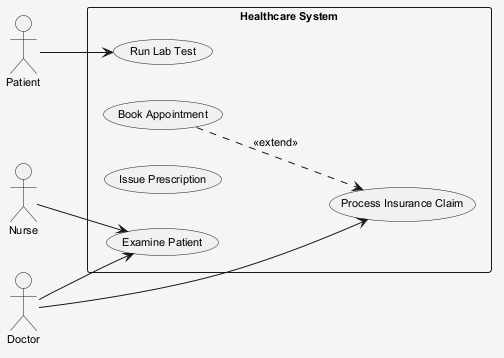

The diagram above was rendered by PlantUML. Its source (embedded in the PNG):
@startuml
skinparam shadowing false
skinparam backgroundColor #F5F5F5
skinparam defaultFontSize 11
left to right direction
actor "Nurse" as Nurse
actor "Patient" as Patient
actor "Doctor" as Doctor
rectangle "Healthcare System" {
  usecase "Run Lab Test" as UC_RunLabTest
  usecase "Book Appointment" as UC_BookAppointment
  usecase "Issue Prescription" as UC_IssuePrescription
  usecase "Examine Patient" as UC_ExaminePatient
  usecase "Process Insurance Claim" as UC_ProcessInsuranceClaim
}
Nurse --> UC_ExaminePatient
Patient --> UC_RunLabTest
Doctor --> UC_ExaminePatient
Doctor --> UC_ProcessInsuranceClaim
UC_BookAppointment ..> UC_ProcessInsuranceClaim : <<extend>>
@enduml